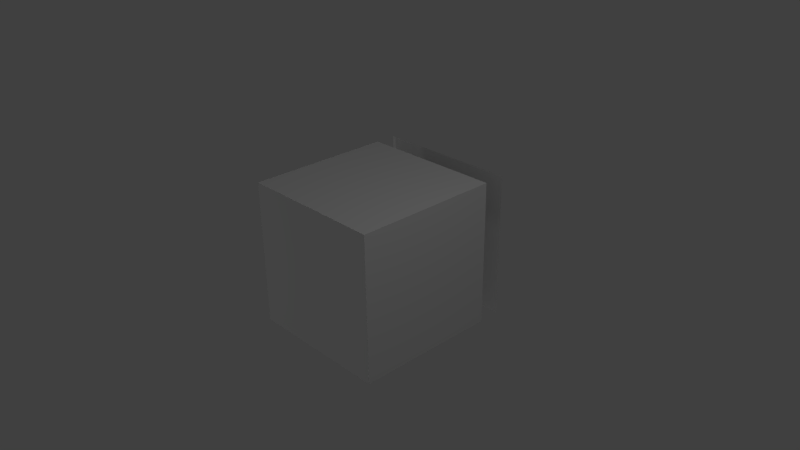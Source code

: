 # Source: TestModel.blend  (saved by Blender 2.72.0; exported with 4.5.12 LTS)
import bpy
from mathutils import Matrix  # noqa: F401  (used for matrix-valued properties, if any)

bpy.ops.wm.read_factory_settings(use_empty=True)
scene = bpy.context.scene
scene.name = 'Scene'

# ---- collections
col_collection_1 = bpy.data.collections.new('Collection 1'); scene.collection.children.link(col_collection_1)

# ---- materials (node trees are filled in below, after node groups)
mat_material = bpy.data.materials.new('Material')
mat_material.alpha_threshold = 0.0
mat_material.use_transparent_shadow = False
mat_material.preview_render_type = 'CUBE'
mat_material.roughness = 0.5
mat_material.line_color = (0.0, 0.0, 0.0, 1.0)

# ---- material node trees

# ---- world
world_world = bpy.data.worlds.new('World'); scene.world = world_world
world_world.color = (0.05088, 0.05088, 0.05088)
world_world.use_sun_shadow = False
world_world.sun_shadow_jitter_overblur = 0.0
world_world.cycles.sampling_method = 'MANUAL'
world_world.cycles.sample_map_resolution = 256

# ---- cameras
cam_camera = bpy.data.cameras.new('Camera')
cam_camera.clip_end = 100.0
cam_camera.lens = 35.0
cam_camera.sensor_width = 32.0
cam_camera.sensor_height = 18.0
cam_camera.ortho_scale = 7.314
cam_camera.dof.focus_distance = 0.0
cam_camera.dof.aperture_fstop = 128.0

# ---- lights
light_point_002 = bpy.data.lights.new('Point.002', 'POINT')
light_point_002.transmission_factor = 0.0
light_point_002.energy = 100.0
light_point_002.shadow_buffer_clip_start = 0.5
light_point_002.shadow_soft_size = 0.1
light_point_002.shadow_maximum_resolution = 0.006
light_point_002.use_absolute_resolution = True
light_point_002.cycles.use_multiple_importance_sampling = False
light_point_001 = bpy.data.lights.new('Point.001', 'POINT')
light_point_001.transmission_factor = 0.0
light_point_001.energy = 100.0
light_point_001.shadow_buffer_clip_start = 0.5
light_point_001.shadow_soft_size = 0.1
light_point_001.shadow_maximum_resolution = 0.006
light_point_001.use_absolute_resolution = True
light_point_001.cycles.use_multiple_importance_sampling = False
light_point = bpy.data.lights.new('Point', 'POINT')
light_point.transmission_factor = 0.0
light_point.energy = 100.0
light_point.shadow_buffer_clip_start = 0.5
light_point.shadow_soft_size = 0.1
light_point.shadow_maximum_resolution = 0.006
light_point.use_absolute_resolution = True
light_point.cycles.use_multiple_importance_sampling = False
light_lamp = bpy.data.lights.new('Lamp', 'POINT')
light_lamp.transmission_factor = 0.0
light_lamp.cutoff_distance = 30.0
light_lamp.energy = 100.0
light_lamp.shadow_buffer_clip_start = 1.001
light_lamp.shadow_soft_size = 0.1
light_lamp.shadow_maximum_resolution = 0.006
light_lamp.use_absolute_resolution = True
light_lamp.cycles.use_multiple_importance_sampling = False

# ---- meshes
me_plane = bpy.data.meshes.new('Plane')
me_plane.from_pydata([(-1.0, -1.0, 0.0), (1.0, -1.0, 0.0), (-1.0, 1.0, 0.0), (1.0, 1.0, 0.0)], [], [(0, 1, 3, 2)])
_uv = me_plane.uv_layers.new(name='UVMap')
_uv.uv.foreach_set('vector', [0.0001, 9.998e-05, 0.9999, 9.998e-05, 0.9999, 0.9999, 9.998e-05, 0.9999])
me_plane.use_remesh_preserve_volume = False
me_plane.use_remesh_preserve_attributes = False
me_plane.use_mirror_vertex_groups = False
me_plane.update()
me_cube = bpy.data.meshes.new('Cube')
me_cube.from_pydata([(1.0, 1.0, -1.0), (1.0, -1.0, -1.0), (-1.0, -1.0, -1.0), (-1.0, 1.0, -1.0), (1.0, 1.0, 1.0), (1.0, -1.0, 1.0), (-1.0, -1.0, 1.0), (-1.0, 1.0, 1.0)], [], [(0, 1, 2, 3), (4, 7, 6, 5), (0, 4, 5, 1), (1, 5, 6, 2), (2, 6, 7, 3), (4, 0, 3, 7)])
_uv = me_cube.uv_layers.new(name='UVMap')
_uv.uv.foreach_set('vector', [0.5, 0.5, 0.5, 0.25, 0.75, 0.25, 0.75, 0.5, 0.25, 0.5, 8.671e-05, 0.5, 8.659e-05, 0.25, 0.25, 0.25, 0.5, 0.5, 0.25, 0.5, 0.25, 0.25, 0.5, 0.25, 0.75, 8.659e-05, 0.9999, 8.659e-05, 0.9999, 0.25, 0.75, 0.25, 0.75, 0.25, 0.9999, 0.25, 0.9999, 0.5, 0.75, 0.5, 0.9999, 0.75, 0.75, 0.75, 0.75, 0.5, 0.9999, 0.5])
me_cube.materials.append(mat_material)
me_cube.use_remesh_preserve_volume = False
me_cube.use_remesh_preserve_attributes = False
me_cube.use_mirror_vertex_groups = False
me_cube.update()

# ---- objects
ob_plane = bpy.data.objects.new('Plane', me_plane)
ob_point_002 = bpy.data.objects.new('Point.002', light_point_002)
ob_point_001 = bpy.data.objects.new('Point.001', light_point_001)
ob_point = bpy.data.objects.new('Point', light_point)
ob_cube = bpy.data.objects.new('Cube', me_cube)
ob_lamp = bpy.data.objects.new('Lamp', light_lamp)
ob_camera = bpy.data.objects.new('Camera', cam_camera)

# ---- transforms, parenting, visibility, modifiers, constraints
ob_plane.location = (0.0, 1.291, 0.0)
ob_plane.rotation_euler = (-1.571, -2.22e-16, 2.22e-16)
ob_plane.lineart.crease_threshold = 0.0
ob_point_002.location = (-3.175, -12.28, 0.1264)
ob_point_002.lineart.crease_threshold = 0.0
ob_point_001.location = (-3.175, -0.07046, -6.023)
ob_point_001.lineart.crease_threshold = 0.0
ob_point.location = (-3.175, 8.597, 0.1264)
ob_point.lineart.crease_threshold = 0.0
ob_cube.location = (0.0, 0.0, 0.0)
ob_cube.lock_rotations_4d = False
ob_cube.empty_display_type = 'ARROWS'
ob_cube.lineart.crease_threshold = 0.0
ob_lamp.location = (4.076, -0.1229, 5.904)
ob_lamp.rotation_euler = (0.6503, 0.05522, 1.866)
ob_lamp.lock_rotations_4d = False
ob_lamp.empty_display_type = 'ARROWS'
ob_lamp.color = (0.0, 0.0, 0.0, 0.0)
ob_lamp.lineart.crease_threshold = 0.0
ob_camera.location = (7.481, -6.508, 5.344)
ob_camera.rotation_euler = (1.109, 0.01082, 0.8149)
ob_camera.lock_rotations_4d = False
ob_camera.empty_display_type = 'ARROWS'
ob_camera.color = (0.0, 0.0, 0.0, 0.0)
ob_camera.display_type = 'WIRE'
ob_camera.lineart.crease_threshold = 0.0

# ---- collection membership
col_collection_1.objects.link(ob_plane)
col_collection_1.objects.link(ob_point_002)
col_collection_1.objects.link(ob_point_001)
col_collection_1.objects.link(ob_point)
col_collection_1.objects.link(ob_cube)
col_collection_1.objects.link(ob_lamp)
col_collection_1.objects.link(ob_camera)

# ---- scene / render settings (as saved in the file)
scene.camera = ob_camera
scene.frame_start = 1; scene.frame_end = 250; scene.frame_set(1)
scene.render.engine = 'BLENDER_EEVEE_NEXT'
scene.render.resolution_percentage = 50
scene.render.dither_intensity = 0.0
scene.cycles.use_denoising = False
scene.cycles.samples = 10
scene.cycles.sampling_pattern = 'TABULATED_SOBOL'
scene.cycles.light_sampling_threshold = 0.0
scene.cycles.use_adaptive_sampling = False
scene.cycles.use_light_tree = False
scene.cycles.blur_glossy = 0.0
scene.cycles.pixel_filter_type = 'GAUSSIAN'
scene.cycles.sample_clamp_indirect = 0.0
scene.view_settings.view_transform = 'Standard'
bpy.context.view_layer.update()
